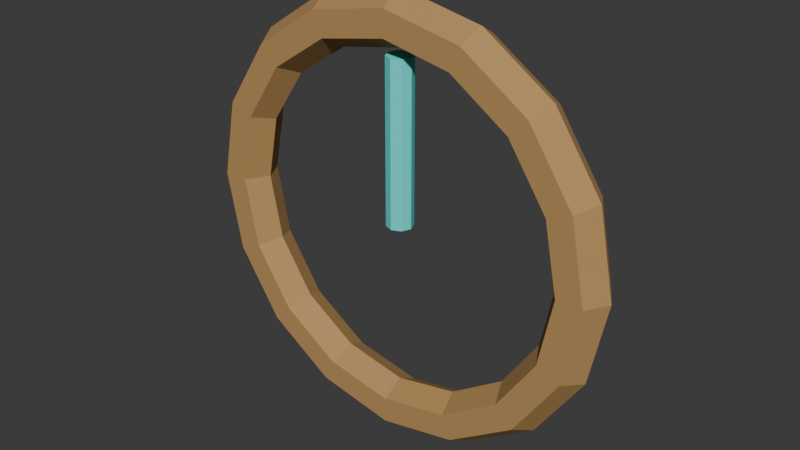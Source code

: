 # Source: SH10_ClockLancet.blend  (saved by Blender 5.2.44; exported with 4.5.12 LTS)
import bpy
from mathutils import Matrix  # noqa: F401  (used for matrix-valued properties, if any)

bpy.ops.wm.read_factory_settings(use_empty=True)
scene = bpy.context.scene
scene.name = 'Scene'

# ---- collections
col_collection = bpy.data.collections.new('Collection'); scene.collection.children.link(col_collection)

# ---- materials (node trees are filled in below, after node groups)
mat_sh10_clocklancet_bronze = bpy.data.materials.new('SH10_ClockLancet_Bronze')
mat_sh10_clocklancet_bronze.diffuse_color = (0.48, 0.28, 0.1, 1.0)
mat_sh10_clocklancet_soul = bpy.data.materials.new('SH10_ClockLancet_Soul')
mat_sh10_clocklancet_soul.diffuse_color = (0.1, 0.85, 0.8, 1.0)

# ---- material node trees
mat_sh10_clocklancet_bronze.use_nodes = True; mat_sh10_clocklancet_bronze.node_tree.nodes.clear()
_N = mat_sh10_clocklancet_bronze.node_tree.nodes; _L = mat_sh10_clocklancet_bronze.node_tree.links
n0 = _N.new('ShaderNodeBsdfPrincipled'); n0.name = 'Principled BSDF'; n0.location = (-200, 100)
n0.inputs[0].default_value = (0.48, 0.28, 0.1, 1.0)
n0.inputs[2].default_value = 0.8
n0.inputs[10].default_value = 0.005
n1 = _N.new('ShaderNodeOutputMaterial'); n1.name = 'Material Output'; n1.location = (200, 100)
_L.new(n0.outputs[0], n1.inputs[0])
n1.is_active_output = True
mat_sh10_clocklancet_soul.use_nodes = True; mat_sh10_clocklancet_soul.node_tree.nodes.clear()
_N = mat_sh10_clocklancet_soul.node_tree.nodes; _L = mat_sh10_clocklancet_soul.node_tree.links
n0 = _N.new('ShaderNodeBsdfPrincipled'); n0.name = 'Principled BSDF'; n0.location = (-200, 100)
n0.inputs[0].default_value = (0.1, 0.85, 0.8, 1.0)
n0.inputs[2].default_value = 0.8
n0.inputs[10].default_value = 0.005
n1 = _N.new('ShaderNodeOutputMaterial'); n1.name = 'Material Output'; n1.location = (200, 100)
_L.new(n0.outputs[0], n1.inputs[0])
n1.is_active_output = True

# ---- world
world_world = bpy.data.worlds.new('World'); scene.world = world_world
world_world.use_nodes = True; world_world.node_tree.nodes.clear()
_N = world_world.node_tree.nodes; _L = world_world.node_tree.links
n0 = _N.new('ShaderNodeOutputWorld'); n0.name = 'World Output'; n0.location = (200, 100)
n1 = _N.new('ShaderNodeBackground'); n1.name = 'Background'; n1.location = (-200, 100)
n1.inputs[0].default_value = (0.05088, 0.05088, 0.05088, 1.0)
_L.new(n1.outputs[0], n0.inputs[0])
n0.is_active_output = True
world_world.color = (0.05088, 0.05088, 0.05088)
world_world.sun_shadow_jitter_overblur = 0.0

# ---- meshes
me_torus_015 = bpy.data.meshes.new('Torus.015')
me_torus_015.from_pydata([(0.34, 0.0, 0.4), (0.32, -0.03464, 0.4), (0.28, -0.03464, 0.4), (0.26, 0.0, 0.4), (0.28, 0.03464, 0.4), (0.32, 0.03464, 0.4), (0.3141, 9.823e-09, 0.5301), (0.2956, -0.03464, 0.5225), (0.2587, -0.03464, 0.5072), (0.2402, 7.512e-09, 0.4995), (0.2587, 0.03464, 0.5072), (0.2956, 0.03464, 0.5225), (0.2404, 1.815e-08, 0.6404), (0.2263, -0.03464, 0.6263), (0.198, -0.03464, 0.598), (0.1838, 1.388e-08, 0.5838), (0.198, 0.03464, 0.598), (0.2263, 0.03464, 0.6263), (0.1301, 2.372e-08, 0.7141), (0.1225, -0.03464, 0.6956), (0.1072, -0.03464, 0.6587), (0.0995, 1.814e-08, 0.6402), (0.1072, 0.03464, 0.6587), (0.1225, 0.03464, 0.6956), (2.567e-08, 2.567e-08, 0.74), (2.416e-08, -0.03464, 0.72), (2.114e-08, -0.03464, 0.68), (1.963e-08, 1.963e-08, 0.66), (2.114e-08, 0.03464, 0.68), (2.416e-08, 0.03464, 0.72), (-0.1301, 2.372e-08, 0.7141), (-0.1225, -0.03464, 0.6956), (-0.1072, -0.03464, 0.6587), (-0.0995, 1.814e-08, 0.6402), (-0.1072, 0.03464, 0.6587), (-0.1225, 0.03464, 0.6956), (-0.2404, 1.815e-08, 0.6404), (-0.2263, -0.03464, 0.6263), (-0.198, -0.03464, 0.598), (-0.1838, 1.388e-08, 0.5838), (-0.198, 0.03464, 0.598), (-0.2263, 0.03464, 0.6263), (-0.3141, 9.823e-09, 0.5301), (-0.2956, -0.03464, 0.5225), (-0.2587, -0.03464, 0.5072), (-0.2402, 7.512e-09, 0.4995), (-0.2587, 0.03464, 0.5072), (-0.2956, 0.03464, 0.5225), (-0.34, 3.553e-15, 0.4), (-0.32, -0.03464, 0.4), (-0.28, -0.03464, 0.4), (-0.26, 3.553e-15, 0.4), (-0.28, 0.03464, 0.4), (-0.32, 0.03464, 0.4), (-0.3141, -9.823e-09, 0.2699), (-0.2956, -0.03464, 0.2775), (-0.2587, -0.03464, 0.2928), (-0.2402, -7.512e-09, 0.3005), (-0.2587, 0.03464, 0.2928), (-0.2956, 0.03464, 0.2775), (-0.2404, -1.815e-08, 0.1596), (-0.2263, -0.03464, 0.1737), (-0.198, -0.03464, 0.202), (-0.1838, -1.388e-08, 0.2162), (-0.198, 0.03464, 0.202), (-0.2263, 0.03464, 0.1737), (-0.1301, -2.372e-08, 0.08588), (-0.1225, -0.03464, 0.1044), (-0.1072, -0.03464, 0.1413), (-0.0995, -1.814e-08, 0.1598), (-0.1072, 0.03464, 0.1413), (-0.1225, 0.03464, 0.1044), (2.567e-08, -2.567e-08, 0.06), (2.416e-08, -0.03464, 0.08), (2.114e-08, -0.03464, 0.12), (1.963e-08, -1.963e-08, 0.14), (2.114e-08, 0.03464, 0.12), (2.416e-08, 0.03464, 0.08), (0.1301, -2.372e-08, 0.08588), (0.1225, -0.03464, 0.1044), (0.1072, -0.03464, 0.1413), (0.0995, -1.814e-08, 0.1598), (0.1072, 0.03464, 0.1413), (0.1225, 0.03464, 0.1044), (0.2404, -1.815e-08, 0.1596), (0.2263, -0.03464, 0.1737), (0.198, -0.03464, 0.202), (0.1838, -1.388e-08, 0.2162), (0.198, 0.03464, 0.202), (0.2263, 0.03464, 0.1737), (0.3141, -9.823e-09, 0.2699), (0.2956, -0.03464, 0.2775), (0.2587, -0.03464, 0.2928), (0.2402, -7.512e-09, 0.3005), (0.2587, 0.03464, 0.2928), (0.2956, 0.03464, 0.2775), (3.02e-09, -0.02, 0.4), (3.02e-09, -0.02, 0.65), (-0.01414, -0.01414, 0.4), (-0.01414, -0.01414, 0.65), (-0.02, -3.02e-09, 0.4), (-0.02, -3.02e-09, 0.65), (-0.01414, 0.01414, 0.4), (-0.01414, 0.01414, 0.65), (-3.02e-09, 0.02, 0.4), (-3.02e-09, 0.02, 0.65), (0.01414, 0.01414, 0.4), (0.01414, 0.01414, 0.65), (0.02, 3.02e-09, 0.4), (0.02, 3.02e-09, 0.65), (0.01414, -0.01414, 0.4), (0.01414, -0.01414, 0.65)], [], [(0, 6, 7, 1), (1, 7, 8, 2), (2, 8, 9, 3), (3, 9, 10, 4), (4, 10, 11, 5), (5, 11, 6, 0), (6, 12, 13, 7), (7, 13, 14, 8), (8, 14, 15, 9), (9, 15, 16, 10), (10, 16, 17, 11), (11, 17, 12, 6), (12, 18, 19, 13), (13, 19, 20, 14), (14, 20, 21, 15), (15, 21, 22, 16), (16, 22, 23, 17), (17, 23, 18, 12), (18, 24, 25, 19), (19, 25, 26, 20), (20, 26, 27, 21), (21, 27, 28, 22), (22, 28, 29, 23), (23, 29, 24, 18), (24, 30, 31, 25), (25, 31, 32, 26), (26, 32, 33, 27), (27, 33, 34, 28), (28, 34, 35, 29), (29, 35, 30, 24), (30, 36, 37, 31), (31, 37, 38, 32), (32, 38, 39, 33), (33, 39, 40, 34), (34, 40, 41, 35), (35, 41, 36, 30), (36, 42, 43, 37), (37, 43, 44, 38), (38, 44, 45, 39), (39, 45, 46, 40), (40, 46, 47, 41), (41, 47, 42, 36), (42, 48, 49, 43), (43, 49, 50, 44), (44, 50, 51, 45), (45, 51, 52, 46), (46, 52, 53, 47), (47, 53, 48, 42), (48, 54, 55, 49), (49, 55, 56, 50), (50, 56, 57, 51), (51, 57, 58, 52), (52, 58, 59, 53), (53, 59, 54, 48), (54, 60, 61, 55), (55, 61, 62, 56), (56, 62, 63, 57), (57, 63, 64, 58), (58, 64, 65, 59), (59, 65, 60, 54), (60, 66, 67, 61), (61, 67, 68, 62), (62, 68, 69, 63), (63, 69, 70, 64), (64, 70, 71, 65), (65, 71, 66, 60), (66, 72, 73, 67), (67, 73, 74, 68), (68, 74, 75, 69), (69, 75, 76, 70), (70, 76, 77, 71), (71, 77, 72, 66), (72, 78, 79, 73), (73, 79, 80, 74), (74, 80, 81, 75), (75, 81, 82, 76), (76, 82, 83, 77), (77, 83, 78, 72), (78, 84, 85, 79), (79, 85, 86, 80), (80, 86, 87, 81), (81, 87, 88, 82), (82, 88, 89, 83), (83, 89, 84, 78), (84, 90, 91, 85), (85, 91, 92, 86), (86, 92, 93, 87), (87, 93, 94, 88), (88, 94, 95, 89), (89, 95, 90, 84), (90, 0, 1, 91), (91, 1, 2, 92), (92, 2, 3, 93), (93, 3, 4, 94), (94, 4, 5, 95), (95, 5, 0, 90), (96, 97, 99, 98), (98, 99, 101, 100), (100, 101, 103, 102), (102, 103, 105, 104), (104, 105, 107, 106), (106, 107, 109, 108), (99, 97, 111, 109, 107, 105, 103, 101), (108, 109, 111, 110), (110, 111, 97, 96), (96, 98, 100, 102, 104, 106, 108, 110)])
me_torus_015.polygons.foreach_set('material_index', [0, 0, 0, 0, 0, 0, 0, 0, 0, 0, 0, 0, 0, 0, 0, 0, 0, 0, 0, 0, 0, 0, 0, 0, 0, 0, 0, 0, 0, 0, 0, 0, 0, 0, 0, 0, 0, 0, 0, 0, 0, 0, 0, 0, 0, 0, 0, 0, 0, 0, 0, 0, 0, 0, 0, 0, 0, 0, 0, 0, 0, 0, 0, 0, 0, 0, 0, 0, 0, 0, 0, 0, 0, 0, 0, 0, 0, 0, 0, 0, 0, 0, 0, 0, 0, 0, 0, 0, 0, 0, 0, 0, 0, 0, 0, 0, 1, 1, 1, 1, 1, 1, 1, 1, 1, 1])
_uv = me_torus_015.uv_layers.new(name='UVMap')
_uv.uv.foreach_set('vector', [0.02263, 0.4316, -1.604e-08, 0.3205, 0.03522, 0.3171, 0.05651, 0.4216, 0.05651, 0.4216, 0.03522, 0.3171, 0.0527, 0.3125, 0.07134, 0.404, 0.7248, 0.66, 0.7431, 0.5699, 0.7771, 0.5798, 0.7601, 0.6635, 0.56, 0.394, 0.5773, 0.309, 0.6126, 0.3125, 0.5939, 0.404, 0.5939, 0.404, 0.6126, 0.3125, 0.63, 0.3171, 0.6087, 0.4216, 0.9067, 0.1978, 0.8858, 0.09477, 0.9197, 0.08488, 0.9419, 0.1943, -1.604e-08, 0.3205, -6.732e-09, 0.2035, 0.03522, 0.2069, 0.03522, 0.3171, 0.03522, 0.3171, 0.03522, 0.2069, 0.0527, 0.2161, 0.0527, 0.3125, 0.7431, 0.5699, 0.777, 0.5, 0.8085, 0.5149, 0.7771, 0.5798, 0.5773, 0.309, 0.5773, 0.2195, 0.6126, 0.2161, 0.6126, 0.3125, 0.6126, 0.3125, 0.6126, 0.2161, 0.63, 0.2069, 0.63, 0.3171, 0.8858, 0.09477, 0.8471, 0.01488, 0.8786, 1.87e-08, 0.9197, 0.08488, -6.732e-09, 0.2035, 0.02263, 0.09841, 0.05651, 0.108, 0.03522, 0.2069, 0.03522, 0.2069, 0.05651, 0.108, 0.07134, 0.1296, 0.0527, 0.2161, 0.03181, 0.561, 0.06228, 0.6311, 0.02829, 0.641, 2.253e-08, 0.5759, 0.5773, 0.2195, 0.56, 0.1392, 0.5939, 0.1296, 0.6126, 0.2161, 0.6126, 0.2161, 0.5939, 0.1296, 0.6087, 0.108, 0.63, 0.2069, 0.7386, 0.01485, 0.7038, 0.09498, 0.6698, 0.08514, 0.7068, -3.904e-09, 0.02263, 0.09841, 0.06445, 0.02121, 0.09587, 0.03534, 0.05651, 0.108, 0.05651, 0.108, 0.09587, 0.03534, 0.1058, 0.06598, 0.07134, 0.1296, 0.06228, 0.6311, 0.07877, 0.7214, 0.0436, 0.7248, 0.02829, 0.641, 0.56, 0.1392, 0.5281, 0.08012, 0.5595, 0.06598, 0.5939, 0.1296, 0.5939, 0.1296, 0.5595, 0.06598, 0.5694, 0.03534, 0.6087, 0.108, 0.7038, 0.09498, 0.6849, 0.1981, 0.6497, 0.1947, 0.6698, 0.08514, 0.6497, 0.1947, 0.6497, 0.312, 0.63, 0.3077, 0.63, 0.1973, 0.09587, 0.03534, 0.1473, -2.481e-08, 0.1508, 0.03506, 0.1058, 0.06598, 0.07877, 0.7214, 0.07877, 0.818, 0.0436, 0.8145, 0.0436, 0.7248, 0.0436, 0.7248, 0.0436, 0.8145, 0.0239, 0.8188, 0.0239, 0.7222, 0.5595, 0.06598, 0.5145, 0.03506, 0.518, -2.113e-08, 0.5694, 0.03534, 0.6849, 0.1981, 0.6849, 0.3085, 0.6497, 0.312, 0.6497, 0.1947, 0.6615, 0.5, 0.7026, 0.581, 0.6687, 0.5908, 0.63, 0.5145, 0.1473, -2.481e-08, 0.2029, 0.007368, 0.1995, 0.04151, 0.1508, 0.03506, 0.07877, 0.818, 0.06228, 0.9063, 0.02829, 0.8964, 0.0436, 0.8145, 0.9307, 0.5145, 0.8993, 0.5765, 0.8654, 0.5668, 0.8992, 0.5, 0.5145, 0.03506, 0.4658, 0.04151, 0.4623, 0.007368, 0.518, -2.113e-08, 0.6849, 0.3085, 0.7038, 0.4094, 0.6698, 0.4192, 0.6497, 0.312, 0.7026, 0.581, 0.7248, 0.6884, 0.6896, 0.6918, 0.6687, 0.5908, 0.2029, 0.007368, 0.2544, 0.05632, 0.2445, 0.08434, 0.1995, 0.04151, 0.06228, 0.9063, 0.03181, 0.9728, 2.115e-08, 0.9582, 0.02829, 0.8964, 0.8993, 0.5765, 0.8823, 0.6586, 0.8471, 0.6552, 0.8654, 0.5668, 0.4658, 0.04151, 0.4208, 0.08434, 0.4109, 0.05632, 0.4623, 0.007368, 0.7038, 0.4094, 0.7386, 0.4854, 0.7068, 0.5, 0.6698, 0.4192, 0.7248, 0.6884, 0.7248, 0.8057, 0.6896, 0.8022, 0.6896, 0.6918, 0.2544, 0.05632, 0.2937, 0.1394, 0.2789, 0.157, 0.2445, 0.08434, 0.2445, 0.08434, 0.2789, 0.157, 0.245, 0.1671, 0.213, 0.09955, 0.8823, 0.6586, 0.8823, 0.7483, 0.8471, 0.7518, 0.8471, 0.6552, 0.4208, 0.08434, 0.3864, 0.157, 0.3715, 0.1394, 0.4109, 0.05632, 0.4109, 0.05632, 0.3715, 0.1394, 0.3377, 0.1294, 0.3795, 0.04112, 0.7248, 0.8057, 0.7026, 0.9151, 0.6687, 0.9052, 0.6896, 0.8022, 0.2937, 0.1394, 0.315, 0.244, 0.2975, 0.2485, 0.2789, 0.157, 0.2789, 0.157, 0.2975, 0.2485, 0.2623, 0.252, 0.245, 0.1671, 0.8823, 0.7483, 0.8993, 0.832, 0.8654, 0.8419, 0.8471, 0.7518, 0.3864, 0.157, 0.3677, 0.2485, 0.3502, 0.244, 0.3715, 0.1394, 0.3715, 0.1394, 0.3502, 0.244, 0.315, 0.2405, 0.3377, 0.1294, 0.7026, 0.9151, 0.6615, 1.0, 0.63, 0.9851, 0.6687, 0.9052, 0.315, 0.244, 0.315, 0.3541, 0.2975, 0.3449, 0.2975, 0.2485, 0.2975, 0.2485, 0.2975, 0.3449, 0.2623, 0.3415, 0.2623, 0.252, 0.8993, 0.832, 0.9307, 0.8969, 0.8992, 0.9118, 0.8654, 0.8419, 0.3677, 0.2485, 0.3677, 0.3449, 0.3502, 0.3541, 0.3502, 0.244, 0.3502, 0.244, 0.3502, 0.3541, 0.315, 0.3575, 0.315, 0.2405, 0.8153, 0.5, 0.7783, 0.4148, 0.8123, 0.405, 0.8471, 0.4851, 0.315, 0.3541, 0.2937, 0.453, 0.2789, 0.4315, 0.2975, 0.3449, 0.2975, 0.3449, 0.2789, 0.4315, 0.245, 0.4219, 0.2623, 0.3415, 0.07877, 0.9579, 0.1071, 0.8928, 0.141, 0.9027, 0.1106, 0.9728, 0.3677, 0.3449, 0.3864, 0.4315, 0.3715, 0.453, 0.3502, 0.3541, 0.3502, 0.3541, 0.3715, 0.453, 0.3377, 0.4626, 0.315, 0.3575, 0.7783, 0.4148, 0.7583, 0.3053, 0.7934, 0.3019, 0.8123, 0.405, 0.2937, 0.453, 0.2544, 0.5257, 0.2445, 0.495, 0.2789, 0.4315, 0.2789, 0.4315, 0.2445, 0.495, 0.213, 0.4809, 0.245, 0.4219, 0.1071, 0.8928, 0.1224, 0.809, 0.1575, 0.8124, 0.141, 0.9027, 0.3864, 0.4315, 0.4208, 0.495, 0.4109, 0.5257, 0.3715, 0.453, 0.3715, 0.453, 0.4109, 0.5257, 0.3795, 0.5398, 0.3377, 0.4626, 0.7583, 0.3053, 0.7583, 0.188, 0.7934, 0.1915, 0.7934, 0.3019, 0.2544, 0.5257, 0.2029, 0.561, 0.1995, 0.526, 0.2445, 0.495, 0.1027, 0.8116, 0.1027, 0.715, 0.1224, 0.7193, 0.1224, 0.809, 0.1224, 0.809, 0.1224, 0.7193, 0.1575, 0.7158, 0.1575, 0.8124, 0.4208, 0.495, 0.4658, 0.526, 0.4623, 0.561, 0.4109, 0.5257, 0.7386, 0.3027, 0.7386, 0.1923, 0.7583, 0.188, 0.7583, 0.3053, 0.7583, 0.188, 0.7783, 0.08077, 0.8123, 0.09058, 0.7934, 0.1915, 0.2029, 0.561, 0.1473, 0.5537, 0.1508, 0.5195, 0.1995, 0.526, 0.777, 0.9118, 0.7431, 0.845, 0.7771, 0.8353, 0.8085, 0.8972, 0.1224, 0.7193, 0.1071, 0.6374, 0.141, 0.6275, 0.1575, 0.7158, 0.4658, 0.526, 0.5145, 0.5195, 0.518, 0.5537, 0.4623, 0.561, 0.8471, 0.4855, 0.8858, 0.4092, 0.9197, 0.419, 0.8786, 0.5, 0.7783, 0.08077, 0.8153, -1.274e-08, 0.8471, 0.01456, 0.8123, 0.09058, 0.1473, 0.5537, 0.09587, 0.5047, 0.1058, 0.4767, 0.1508, 0.5195, 0.7431, 0.845, 0.7248, 0.7566, 0.7601, 0.7532, 0.7771, 0.8353, 0.1071, 0.6374, 0.07877, 0.5756, 0.1106, 0.561, 0.141, 0.6275, 0.5145, 0.5195, 0.5595, 0.4767, 0.5694, 0.5047, 0.518, 0.5537, 0.8858, 0.4092, 0.9067, 0.3082, 0.9419, 0.3116, 0.9197, 0.419, 0.06445, 0.5199, 0.02263, 0.4316, 0.05651, 0.4216, 0.09587, 0.5047, 0.09587, 0.5047, 0.05651, 0.4216, 0.07134, 0.404, 0.1058, 0.4767, 0.7248, 0.7566, 0.7248, 0.66, 0.7601, 0.6635, 0.7601, 0.7532, 0.5281, 0.4615, 0.56, 0.394, 0.5939, 0.404, 0.5595, 0.4767, 0.5595, 0.4767, 0.5939, 0.404, 0.6087, 0.4216, 0.5694, 0.5047, 0.9067, 0.3082, 0.9067, 0.1978, 0.9419, 0.1943, 0.9419, 0.3116, 0.1575, 0.7799, 0.1575, 0.561, 0.1683, 0.5622, 0.1683, 0.7811, 0.1683, 0.7811, 0.1683, 0.5622, 0.1817, 0.562, 0.1817, 0.7808, 0.2304, 0.7634, 0.2304, 0.5621, 0.2437, 0.561, 0.2437, 0.7623, 0.2437, 0.7623, 0.2437, 0.561, 0.2549, 0.5642, 0.2549, 0.7655, 0.1817, 0.7811, 0.1817, 0.5622, 0.1924, 0.561, 0.1924, 0.7799, 0.1924, 0.7799, 0.1924, 0.561, 0.2059, 0.5613, 0.2059, 0.7802, 0.2753, 0.5613, 0.2838, 0.571, 0.2838, 0.5845, 0.2753, 0.5939, 0.2634, 0.5937, 0.2549, 0.584, 0.2549, 0.5704, 0.2634, 0.561, 0.2059, 0.7644, 0.2059, 0.5631, 0.2192, 0.5642, 0.2192, 0.7655, 0.2192, 0.7655, 0.2192, 0.5642, 0.2304, 0.561, 0.2304, 0.7623, 0.2838, 0.571, 0.2923, 0.5613, 0.3042, 0.561, 0.3127, 0.5704, 0.3127, 0.584, 0.3042, 0.5937, 0.2923, 0.5939, 0.2838, 0.5845])
me_torus_015.materials.append(mat_sh10_clocklancet_bronze)
me_torus_015.materials.append(mat_sh10_clocklancet_soul)
me_torus_015.update()

# ---- objects
ob_sh10_clocklancet = bpy.data.objects.new('SH10_ClockLancet', me_torus_015)

# ---- transforms, parenting, visibility, modifiers, constraints
ob_sh10_clocklancet.location = (0.0, 0.0, 0.0)

# ---- collection membership
col_collection.objects.link(ob_sh10_clocklancet)

# ---- scene / render settings (as saved in the file)
scene.frame_start = 1; scene.frame_end = 25; scene.frame_set(1)
scene.render.engine = 'BLENDER_EEVEE_NEXT'
scene.render.bake_bias = 0.0
scene.render.bake_samples = 0
scene.render.compositor_device = 'GPU'
scene.eevee.use_volume_custom_range = False
scene.eevee.fast_gi_thickness_near = 0.1
scene.eevee.fast_gi_thickness_far = 0.0
scene.eevee.ray_tracing_options.screen_trace_thickness = 0.1
bpy.context.view_layer.update()

# ---- added for rendering (the .blend has no active camera and no usable light): camera, sun
cam_auto = bpy.data.cameras.new('AutoCamera')
cam_auto.lens = 50.0
cam_auto.sensor_width = 36.0
cam_auto.clip_end = 1000.0
ob_auto_camera = bpy.data.objects.new('AutoCamera', cam_auto)
scene.collection.objects.link(ob_auto_camera)
ob_auto_camera.location = (0.892062, -1.07047, 1.11365)
ob_auto_camera.rotation_euler = (1.09748, -7.21219e-08, 0.694738)
scene.camera = ob_auto_camera
light_auto_sun = bpy.data.lights.new('AutoSun', 'SUN')
light_auto_sun.energy = 3.0
light_auto_sun.angle = 0.0523599
ob_auto_sun = bpy.data.objects.new('AutoSun', light_auto_sun)
scene.collection.objects.link(ob_auto_sun)
ob_auto_sun.rotation_euler = (0.872665, 0.174533, 0.523599)
bpy.context.view_layer.update()
